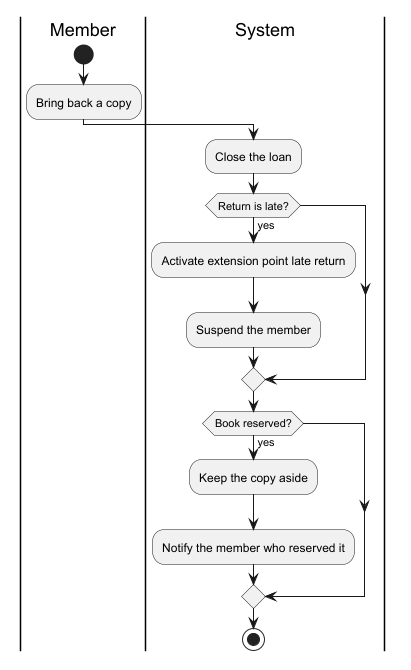

The diagram above was rendered by PlantUML. Its source (embedded in the PNG):
@startuml

|Member|
start
:Bring back a copy;

|System|
:Close the loan;

if (Return is late?) then (yes)
    :Activate extension point late return;
    :Suspend the member;
endif

if (Book reserved?) then (yes)
    :Keep the copy aside;
    :Notify the member who reserved it;
endif

stop

@enduml